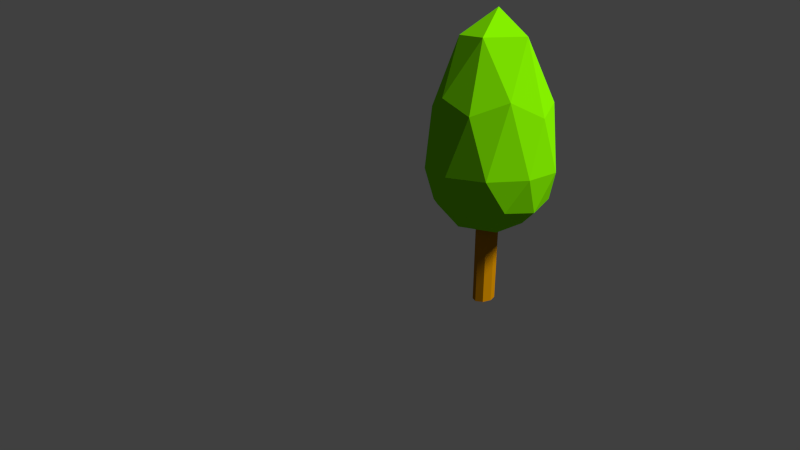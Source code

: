 # Source: Arbres_Lunatic_petit.blend  (saved by Blender 2.69.0; exported with 4.5.12 LTS)
import bpy
from mathutils import Matrix  # noqa: F401  (used for matrix-valued properties, if any)

bpy.ops.wm.read_factory_settings(use_empty=True)
scene = bpy.context.scene
scene.name = 'Scene'

# ---- collections
col_collection_1 = bpy.data.collections.new('Collection 1'); scene.collection.children.link(col_collection_1)

# ---- materials (node trees are filled in below, after node groups)
mat_arbre_001 = bpy.data.materials.new('Arbre.001')
mat_arbre_001.alpha_threshold = 0.0
mat_arbre_001.use_transparent_shadow = False
mat_arbre_001.preview_render_type = 'FLAT'
mat_arbre_001.diffuse_color = (0.4575, 0.1901, 0.0, 1.0)
mat_arbre_001.specular_color = (1.0, 0.8871, 0.7668)
mat_arbre_001.roughness = 0.5
mat_arbre_001.line_color = (0.0, 0.0, 0.0, 1.0)
mat_feuilles_002 = bpy.data.materials.new('Feuilles.002')
mat_feuilles_002.alpha_threshold = 0.0
mat_feuilles_002.use_transparent_shadow = False
mat_feuilles_002.diffuse_color = (0.1878, 0.6982, 0.0, 1.0)
mat_feuilles_002.specular_color = (0.5596, 0.4567, 0.04715)
mat_feuilles_002.roughness = 0.5
mat_feuilles_002.line_color = (0.0, 0.0, 0.0, 1.0)

# ---- material node trees

# ---- world
world_world = bpy.data.worlds.new('World'); scene.world = world_world
world_world.color = (0.05088, 0.05088, 0.05088)
world_world.use_sun_shadow = False
world_world.sun_shadow_jitter_overblur = 0.0
world_world.cycles.sampling_method = 'MANUAL'
world_world.cycles.sample_map_resolution = 256

# ---- cameras
cam_camera = bpy.data.cameras.new('Camera')
cam_camera.clip_start = 0.14
cam_camera.clip_end = 100.0
cam_camera.lens = 27.68
cam_camera.sensor_width = 32.0
cam_camera.sensor_height = 18.0
cam_camera.ortho_scale = 7.314
cam_camera.shift_x = 0.008
cam_camera.shift_y = 0.12
cam_camera.dof.focus_distance = 0.0
cam_camera.dof.aperture_fstop = 128.0

# ---- lights
light_lamp = bpy.data.lights.new('Lamp', 'SUN')
light_lamp.transmission_factor = 0.0
light_lamp.cutoff_distance = 30.0
light_lamp.angle = 0.1993
light_lamp.energy = 4.56
light_lamp.shadow_buffer_clip_start = 1.001
light_lamp.shadow_soft_size = 0.1
light_lamp.shadow_cascade_max_distance = 1000.0
light_lamp.cycles.use_multiple_importance_sampling = False

# ---- meshes
me_cylinder_005 = bpy.data.meshes.new('Cylinder.005')
me_cylinder_005.from_pydata([(0.04044, -7.749e-07, 0.1889), (4.798, -2.574, 0.7607), (-1.777, -4.164, 0.7607), (-5.84, -7.749e-07, 0.7607), (-1.777, 4.164, 0.7607), (4.798, 2.574, 0.7607), (1.858, -4.164, 2.124), (-4.717, -2.574, 2.124), (-4.717, 2.574, 2.068), (1.858, 4.164, 2.068), (5.921, -7.749e-07, 2.068), (0.04044, -7.749e-07, 3.495), (-1.028, -2.448, 0.3434), (2.837, -1.513, 0.3434), (1.769, -3.96, 0.6795), (5.633, -7.749e-07, 0.6795), (2.837, 1.513, 0.3434), (-3.416, -7.749e-07, 0.3434), (-4.484, -2.448, 0.6795), (-1.028, 2.448, 0.3434), (-4.484, 2.448, 0.6795), (1.769, 3.96, 0.6795), (6.293, -1.513, 1.253), (6.293, 1.513, 1.253), (0.04044, -4.895, 1.253), (3.905, -3.961, 1.253), (-6.212, -1.513, 1.253), (-3.824, -3.961, 1.253), (-3.824, 3.961, 1.253), (-6.212, 1.513, 1.253), (3.905, 3.961, 1.253), (0.04044, 4.895, 1.253), (4.565, -2.448, 2.319), (-1.688, -3.96, 2.319), (-5.552, -7.749e-07, 2.319), (-1.688, 3.96, 2.211), (4.565, 2.448, 2.211), (1.108, -2.448, 3.125), (3.497, -7.749e-07, 3.125), (-2.756, -1.513, 3.125), (-2.756, 1.513, 2.804), (1.108, 2.448, 2.804), (0.0, 1.0, -1.0), (0.0, 1.0, 1.0), (0.7071, 0.7071, -1.0), (0.7071, 0.7071, 1.0), (1.0, -4.371e-08, -1.0), (1.0, -4.371e-08, 1.0), (0.7071, -0.7071, -1.0), (0.7071, -0.7071, 1.0), (-8.742e-08, -1.0, -1.0), (-8.742e-08, -1.0, 1.0), (-0.7071, -0.7071, -1.0), (-0.7071, -0.7071, 1.0), (-1.0, 1.192e-08, -1.0), (-1.0, 1.192e-08, 1.0), (-0.7071, 0.7071, -1.0), (-0.7071, 0.7071, 1.0)], [], [(0, 13, 12), (1, 13, 15), (0, 12, 17), (0, 17, 19), (0, 19, 16), (1, 15, 22), (2, 14, 24), (3, 18, 26), (4, 20, 28), (5, 21, 30), (1, 22, 25), (2, 24, 27), (3, 26, 29), (4, 28, 31), (5, 30, 23), (6, 32, 37), (7, 33, 39), (8, 34, 40), (9, 35, 41), (10, 36, 38), (12, 14, 2), (12, 13, 14), (13, 1, 14), (15, 16, 5), (15, 13, 16), (13, 0, 16), (17, 18, 3), (17, 12, 18), (12, 2, 18), (19, 20, 4), (19, 17, 20), (17, 3, 20), (16, 21, 5), (16, 19, 21), (19, 4, 21), (22, 23, 10), (22, 15, 23), (15, 5, 23), (24, 25, 6), (24, 14, 25), (14, 1, 25), (26, 27, 7), (26, 18, 27), (18, 2, 27), (28, 29, 8), (28, 20, 29), (20, 3, 29), (30, 31, 9), (30, 21, 31), (21, 4, 31), (25, 32, 6), (25, 22, 32), (22, 10, 32), (27, 33, 7), (27, 24, 33), (24, 6, 33), (29, 34, 8), (29, 26, 34), (26, 7, 34), (31, 35, 9), (31, 28, 35), (28, 8, 35), (23, 36, 10), (23, 30, 36), (30, 9, 36), (37, 38, 11), (37, 32, 38), (32, 10, 38), (39, 37, 11), (39, 33, 37), (33, 6, 37), (40, 39, 11), (40, 34, 39), (34, 7, 39), (41, 40, 11), (41, 35, 40), (35, 8, 40), (38, 41, 11), (38, 36, 41), (36, 9, 41), (42, 43, 45, 44), (44, 45, 47, 46), (46, 47, 49, 48), (48, 49, 51, 50), (50, 51, 53, 52), (52, 53, 55, 54), (45, 43, 57, 55, 53, 51, 49, 47), (56, 57, 43, 42), (54, 55, 57, 56), (42, 44, 46, 48, 50, 52, 54, 56)])
me_cylinder_005.polygons.foreach_set('material_index', [1, 1, 1, 1, 1, 1, 1, 1, 1, 1, 1, 1, 1, 1, 1, 1, 1, 1, 1, 1, 1, 1, 1, 1, 1, 1, 1, 1, 1, 1, 1, 1, 1, 1, 1, 1, 1, 1, 1, 1, 1, 1, 1, 1, 1, 1, 1, 1, 1, 1, 1, 1, 1, 1, 1, 1, 1, 1, 1, 1, 1, 1, 1, 1, 1, 1, 1, 1, 1, 1, 1, 1, 1, 1, 1, 1, 1, 1, 1, 1, 0, 0, 0, 0, 0, 0, 0, 0, 0, 0])
me_cylinder_005.materials.append(mat_arbre_001)
me_cylinder_005.materials.append(mat_feuilles_002)
me_cylinder_005.use_remesh_preserve_volume = False
me_cylinder_005.use_remesh_preserve_attributes = False
me_cylinder_005.use_mirror_vertex_groups = False
me_cylinder_005.update()

# ---- objects
ob_lamp = bpy.data.objects.new('Lamp', light_lamp)
ob_camera = bpy.data.objects.new('Camera', cam_camera)
ob_cylinder_002 = bpy.data.objects.new('Cylinder.002', me_cylinder_005)

# ---- transforms, parenting, visibility, modifiers, constraints
ob_lamp.location = (4.368, -10.89, 10.68)
ob_lamp.rotation_euler = (0.6503, 0.05522, 1.866)
ob_lamp.lock_rotations_4d = False
ob_lamp.empty_display_type = 'ARROWS'
ob_lamp.color = (0.0, 0.0, 0.0, 0.0)
ob_lamp.lineart.crease_threshold = 0.0
ob_camera.location = (7.481, -6.508, 5.344)
ob_camera.rotation_euler = (1.109, 0.01082, 0.8149)
ob_camera.lock_rotations_4d = False
ob_camera.empty_display_type = 'ARROWS'
ob_camera.color = (0.0, 0.0, 0.0, 0.0)
ob_camera.display_type = 'WIRE'
ob_camera.lineart.crease_threshold = 0.0
ob_cylinder_002.location = (0.08802, 2.669, 1.097)
ob_cylinder_002.scale = (0.172, 0.231, 1.093)
ob_cylinder_002.lineart.crease_threshold = 0.0

# ---- collection membership
col_collection_1.objects.link(ob_lamp)
col_collection_1.objects.link(ob_camera)
col_collection_1.objects.link(ob_cylinder_002)

# ---- scene / render settings (as saved in the file)
scene.camera = ob_camera
scene.frame_start = 1; scene.frame_end = 250; scene.frame_set(1)
scene.render.engine = 'BLENDER_EEVEE_NEXT'
scene.render.image_settings.compression = 90
scene.render.resolution_percentage = 50
scene.render.dither_intensity = 0.0
scene.cycles.use_denoising = False
scene.cycles.samples = 10
scene.cycles.sampling_pattern = 'TABULATED_SOBOL'
scene.cycles.light_sampling_threshold = 0.0
scene.cycles.use_adaptive_sampling = False
scene.cycles.use_light_tree = False
scene.cycles.blur_glossy = 0.0
scene.cycles.volume_bounces = 1
scene.cycles.pixel_filter_type = 'GAUSSIAN'
scene.cycles.sample_clamp_indirect = 0.0
scene.view_settings.view_transform = 'Standard'
bpy.context.view_layer.update()
